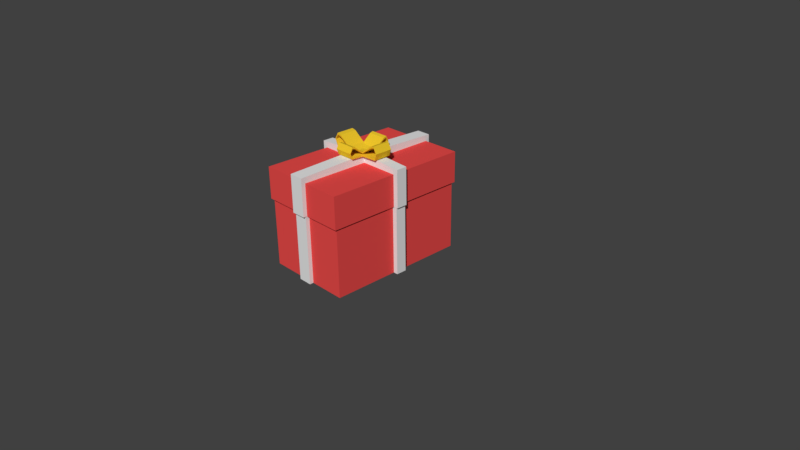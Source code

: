 # Source: ChristmasChestIdle.blend  (saved by Blender 2.77.0; exported with 4.5.12 LTS)
import bpy
from mathutils import Matrix  # noqa: F401  (used for matrix-valued properties, if any)

bpy.ops.wm.read_factory_settings(use_empty=True)
scene = bpy.context.scene
scene.name = 'Scene'

# ---- collections
col_collection_1 = bpy.data.collections.new('Collection 1'); scene.collection.children.link(col_collection_1)

# ---- materials (node trees are filled in below, after node groups)
mat_material_049 = bpy.data.materials.new('Material.049')
mat_material_049.alpha_threshold = 0.0
mat_material_049.use_transparent_shadow = False
mat_material_049.diffuse_color = (0.8141, 0.07055, 0.06727, 1.0)
mat_material_049.roughness = 0.5
mat_material_050 = bpy.data.materials.new('Material.050')
mat_material_050.alpha_threshold = 0.0
mat_material_050.use_transparent_shadow = False
mat_material_050.roughness = 0.5
mat_material_051 = bpy.data.materials.new('Material.051')
mat_material_051.alpha_threshold = 0.0
mat_material_051.use_transparent_shadow = False
mat_material_051.diffuse_color = (0.8563, 0.5765, 0.02547, 1.0)
mat_material_051.roughness = 0.5

# ---- material node trees

# ---- world
world_world = bpy.data.worlds.new('World'); scene.world = world_world
world_world.color = (0.05088, 0.05088, 0.05088)
world_world.use_sun_shadow = False
world_world.sun_shadow_jitter_overblur = 0.0
world_world.cycles.sampling_method = 'MANUAL'

# ---- cameras
cam_camera = bpy.data.cameras.new('Camera')
cam_camera.clip_end = 100.0
cam_camera.lens = 35.0
cam_camera.sensor_width = 32.0
cam_camera.sensor_height = 18.0
cam_camera.ortho_scale = 7.314
cam_camera.dof.focus_distance = 0.0
cam_camera.dof.aperture_fstop = 128.0

# ---- meshes
me_cube_002 = bpy.data.meshes.new('Cube.002')
me_cube_002.from_pydata([(-1.921, -1.0, -0.00543), (-1.921, 1.0, -0.00543), (1.921, -1.0, 0.00543), (1.921, 1.0, 0.00543), (-1.921, 0.1579, -0.00543), (-1.921, -0.1579, -0.00543), (1.921, -0.1579, 0.00543), (1.921, 0.1579, 0.00543), (0.1429, 1.0, 0.000404), (-0.1429, 1.0, -0.000404), (-0.1429, -1.0, -0.000404), (0.1429, -1.0, 0.000404), (0.1429, 0.1579, 0.000404), (-0.1429, 0.1579, -0.000404), (0.1429, -0.1579, 0.000404), (-0.1429, -0.1579, -0.000404), (-2.027, 0.1579, -0.00573), (-2.027, -0.1579, -0.00573), (2.027, -0.1579, 0.00573), (2.027, 0.1579, 0.00573), (0.1429, 1.106, 0.0004039), (-0.1429, 1.106, -0.0004041), (-0.1429, -1.106, -0.0004041), (0.1429, -1.106, 0.0004039), (-1.839, -0.9141, 1.406), (-1.839, 0.9141, 1.406), (1.831, 0.9141, 1.416), (1.831, -0.9141, 1.416), (1.831, 0.1579, 1.416), (1.831, -0.1579, 1.416), (-1.839, -0.1579, 1.406), (-1.839, 0.1579, 1.406), (0.139, -0.9141, 1.412), (-0.1469, -0.9141, 1.411), (-0.1469, 0.9141, 1.411), (0.139, 0.9141, 1.412), (2.024, 0.1579, 1.417), (2.024, -0.1579, 1.417), (-2.031, -0.1579, 1.405), (-2.031, 0.1579, 1.405), (0.139, -1.106, 1.412), (-0.1469, -1.106, 1.411), (-0.1469, 1.106, 1.411), (0.139, 1.106, 1.412), (-1.925, 1.0, 1.406), (-0.1469, 1.0, 1.411), (1.917, -1.0, 1.417), (0.139, -1.0, 1.412), (-1.925, -1.0, 1.406), (-1.925, -0.1579, 1.406), (1.917, 1.0, 1.417), (1.917, 0.1579, 1.417), (-0.1469, -1.0, 1.411), (1.917, -0.1579, 1.417), (0.139, 1.0, 1.412), (-1.925, 0.1579, 1.406), (-1.836, 0.9141, 0.1967), (-0.1435, 0.9141, 0.2015), (1.835, -0.9141, 0.2071), (0.1424, -0.9141, 0.2023), (-1.836, -0.9141, 0.1967), (-1.836, -0.1579, 0.1967), (1.835, 0.9141, 0.2071), (1.835, 0.1579, 0.2071), (-0.1435, -0.9141, 0.2015), (1.835, -0.1579, 0.2071), (0.1424, 0.9141, 0.2023), (-1.836, 0.1579, 0.1967), (0.5634, -0.2086, 2.23), (0.5634, 0.2086, 2.23), (0.6186, -0.2047, 2.349), (0.6186, 0.2125, 2.349), (0.5378, -0.2089, 2.464), (0.5378, 0.2083, 2.464), (0.4491, -0.2119, 2.445), (0.4491, 0.2053, 2.445), (0.5575, -0.2086, 2.26), (0.5575, 0.2086, 2.26), (0.5995, -0.2047, 2.346), (0.5995, 0.2125, 2.346), (0.5357, -0.2089, 2.433), (0.5357, 0.2083, 2.433), (0.4545, -0.2119, 2.414), (0.4545, 0.2053, 2.414), (0.04794, 0.2086, 2.21), (0.04722, 0.2086, 2.242), (0.04794, -0.2086, 2.21), (0.04722, -0.2086, 2.242), (0.1959, 0.2089, 2.283), (0.208, 0.2089, 2.268), (0.208, -0.2083, 2.268), (0.1959, -0.2083, 2.283), (-0.5868, -0.2086, 2.227), (-0.5868, 0.2086, 2.227), (-0.6429, -0.2047, 2.347), (-0.6429, 0.2125, 2.347), (-0.5629, -0.2089, 2.462), (-0.5629, 0.2083, 2.462), (-0.4741, -0.2119, 2.443), (-0.4741, 0.2053, 2.443), (-0.5812, -0.2086, 2.258), (-0.5812, 0.2086, 2.258), (-0.6238, -0.2047, 2.343), (-0.6238, 0.2125, 2.344), (-0.5606, -0.2089, 2.43), (-0.5607, 0.2083, 2.43), (-0.4793, -0.2119, 2.412), (-0.4793, 0.2053, 2.412), (-0.07123, 0.2086, 2.21), (-0.07075, 0.2086, 2.241), (-0.07123, -0.2086, 2.21), (-0.07075, -0.2086, 2.241), (-0.2197, 0.2089, 2.282), (-0.2317, 0.2089, 2.267), (-0.2317, -0.2083, 2.267), (-0.2197, -0.2083, 2.282), (0.2289, 0.5791, 2.232), (-0.2523, 0.5791, 2.231), (0.2239, 0.6352, 2.37), (-0.2573, 0.6352, 2.369), (0.2282, 0.5542, 2.503), (-0.253, 0.5542, 2.502), (0.2318, 0.4648, 2.481), (-0.2494, 0.4648, 2.48), (0.2287, 0.5733, 2.267), (-0.2525, 0.5733, 2.266), (0.2239, 0.6159, 2.366), (-0.2573, 0.6159, 2.365), (0.2283, 0.552, 2.466), (-0.2529, 0.552, 2.465), (0.2319, 0.4701, 2.445), (-0.2493, 0.4701, 2.444), (0.2288, 0.07799, 2.247), (-0.2524, 0.07798, 2.246), (-0.2522, 0.06001, 2.21), (-0.2524, 0.0594, 2.246), (0.229, 0.06001, 2.211), (0.2288, 0.0594, 2.247), (-0.253, 0.2092, 2.306), (-0.2529, 0.2214, 2.288), (0.2283, 0.2214, 2.289), (0.2282, 0.2092, 2.307), (0.2289, -0.5791, 2.232), (-0.2523, -0.5791, 2.231), (0.229, 5.603e-06, 2.211), (-0.2522, 5.603e-06, 2.21), (0.2239, -0.6352, 2.37), (-0.2573, -0.6352, 2.369), (0.2282, -0.5542, 2.503), (-0.253, -0.5542, 2.502), (0.2318, -0.4648, 2.481), (-0.2494, -0.4648, 2.48), (0.2288, 5.603e-06, 2.247), (0.2287, -0.5733, 2.267), (-0.2525, -0.5733, 2.266), (-0.2524, 5.603e-06, 2.246), (0.2239, -0.6159, 2.366), (-0.2573, -0.6159, 2.365), (0.2283, -0.552, 2.466), (-0.2529, -0.552, 2.465), (0.2319, -0.4701, 2.445), (-0.2493, -0.4701, 2.444), (0.2288, -0.07797, 2.247), (-0.2524, -0.07797, 2.246), (-0.2522, -0.05999, 2.21), (-0.2524, -0.05939, 2.246), (0.229, -0.05999, 2.211), (0.2288, -0.05939, 2.247), (-0.253, -0.2092, 2.306), (-0.2529, -0.2214, 2.288), (0.2283, -0.2214, 2.289), (0.2282, -0.2092, 2.307), (-1.992, -1.034, 2.062), (-1.992, 1.034, 2.062), (1.98, -1.034, 2.058), (1.98, 1.034, 2.058), (-1.992, -0.1632, 2.062), (-1.992, 0.1632, 2.062), (1.98, 0.1632, 2.058), (1.98, -0.1632, 2.058), (-0.1535, 1.034, 2.06), (0.1419, 1.034, 2.06), (0.1419, -1.034, 2.06), (-0.1535, -1.034, 2.06), (-0.1535, 0.1632, 2.06), (0.1419, 0.1632, 2.06), (-0.1535, -0.1632, 2.06), (0.1419, -0.1632, 2.06), (-2.101, -0.1632, 2.18), (-2.101, 0.1632, 2.18), (2.09, 0.1632, 2.176), (2.09, -0.1632, 2.176), (0.1418, 0.1632, 2.226), (0.1418, -0.1632, 2.226), (-0.1537, 1.143, 2.178), (0.1418, 1.143, 2.178), (0.1418, -1.143, 2.178), (-0.1537, -1.143, 2.178), (-0.1537, 0.1632, 2.227), (-0.1537, -0.1632, 2.227), (-1.991, -1.034, 1.406), (-1.991, 1.034, 1.406), (1.981, 1.034, 1.414), (1.981, -1.034, 1.414), (1.981, 0.1632, 1.414), (1.981, -0.1632, 1.414), (-1.991, -0.1632, 1.406), (-1.991, 0.1632, 1.406), (0.1426, -1.034, 1.41), (-0.1528, -1.034, 1.41), (-0.1528, 1.034, 1.41), (0.1426, 1.034, 1.41), (2.09, 0.1632, 1.408), (2.09, -0.1632, 1.408), (-2.101, -0.1632, 1.412), (-2.101, 0.1632, 1.412), (0.1426, -1.143, 1.41), (-0.1528, -1.143, 1.41), (-0.1528, 1.143, 1.41), (0.1426, 1.143, 1.41), (-1.919, -0.9508, 1.406), (-1.919, 0.9508, 1.406), (1.909, 0.9508, 1.414), (1.909, -0.9508, 1.414), (1.909, 0.1632, 1.414), (-1.919, -0.1632, 1.406), (0.002014, -0.9508, 1.41), (-0.1528, 0.9508, 1.41), (-1.921, -0.9508, 1.954), (-1.921, 0.9508, 1.954), (1.907, 0.9508, 1.952), (1.907, -0.9508, 1.952), (1.907, 0.1632, 1.952), (-1.921, -0.1632, 1.954), (4.65e-06, -0.9508, 1.953), (-0.1549, 0.9508, 1.953)], [], [(14, 6, 2, 11), (8, 12, 20), (8, 3, 7, 12), (10, 15, 22), (13, 9, 21), (1, 9, 13, 4), (15, 5, 17), (4, 13, 16), (54, 8, 20, 43), (5, 15, 10, 0), (12, 19, 18, 14), (16, 13, 15, 17), (13, 12, 14, 15), (21, 20, 12, 13), (15, 14, 23, 22), (53, 6, 18, 37), (12, 7, 19), (14, 11, 23), (55, 4, 16, 39), (6, 14, 18), (52, 10, 22, 41), (11, 47, 40, 23), (5, 49, 38, 17), (21, 42, 43, 20), (23, 40, 41, 22), (17, 38, 39, 16), (19, 36, 37, 18), (9, 45, 42, 21), (1, 44, 45, 9), (2, 46, 47, 11), (0, 48, 49, 5), (7, 51, 36, 19), (3, 50, 51, 7), (10, 52, 48, 0), (6, 53, 46, 2), (8, 54, 50, 3), (4, 55, 44, 1), (37, 36, 51, 53), (43, 42, 45, 54), (39, 38, 49, 55), (41, 40, 47, 52), (24, 33, 64, 60), (25, 34, 45, 44), (27, 32, 47, 46), (24, 30, 49, 48), (26, 28, 51, 50), (33, 24, 48, 52), (29, 27, 46, 53), (35, 26, 50, 54), (31, 25, 44, 55), (28, 29, 53, 51), (34, 35, 54, 45), (30, 31, 55, 49), (32, 33, 52, 47), (56, 67, 61, 60, 64, 59, 58, 65, 63, 62, 66, 57), (33, 32, 59, 64), (32, 27, 58, 59), (29, 28, 63, 65), (27, 29, 65, 58), (30, 24, 60, 61), (35, 34, 57, 66), (26, 35, 66, 62), (28, 26, 62, 63), (31, 30, 61, 67), (34, 25, 56, 57), (25, 31, 67, 56), (86, 84, 69, 68), (76, 78, 79, 77), (78, 80, 81, 79), (73, 75, 74, 72), (82, 90, 89, 83), (88, 85, 87, 91), (69, 84, 85, 77), (87, 76, 77, 85), (68, 70, 78, 76), (73, 71, 79, 81), (81, 80, 82, 83), (75, 83, 89, 88), (89, 90, 87, 85), (74, 91, 90, 82), (71, 69, 77, 79), (91, 87, 90), (87, 111, 110, 86), (75, 73, 81, 83), (72, 74, 82, 80), (70, 72, 80, 78), (71, 73, 72, 70), (86, 68, 76, 87), (85, 109, 111, 87), (108, 109, 85, 84), (85, 88, 89), (75, 88, 91, 74), (69, 71, 70, 68), (110, 92, 93, 108), (100, 101, 103, 102), (102, 103, 105, 104), (97, 96, 98, 99), (106, 107, 113, 114), (112, 115, 111, 109), (93, 101, 109, 108), (111, 109, 101, 100), (92, 100, 102, 94), (97, 105, 103, 95), (105, 107, 106, 104), (99, 112, 113, 107), (113, 109, 111, 114), (98, 106, 114, 115), (95, 103, 101, 93), (115, 114, 111), (99, 107, 105, 97), (96, 104, 106, 98), (94, 102, 104, 96), (95, 94, 96, 97), (110, 111, 100, 92), (109, 113, 112), (99, 98, 115, 112), (93, 92, 94, 95), (86, 110, 108, 84), (124, 126, 127, 125), (126, 128, 129, 127), (136, 134, 117, 116), (130, 140, 139, 131), (138, 135, 137, 141), (117, 134, 133, 125), (132, 124, 125, 133), (116, 118, 126, 124), (121, 119, 127, 129), (129, 128, 130, 131), (123, 131, 139, 138), (139, 140, 132, 133), (136, 132, 137), (122, 141, 140, 130), (119, 117, 125, 127), (141, 137, 132, 140), (134, 145, 155, 135), (123, 121, 129, 131), (120, 122, 130, 128), (118, 120, 128, 126), (137, 132, 133, 135), (121, 123, 122, 120), (136, 116, 124, 132), (119, 121, 120, 118), (152, 137, 135, 155), (134, 135, 133), (144, 136, 137, 152), (135, 138, 139, 133), (144, 145, 134, 136), (123, 138, 141, 122), (117, 119, 118, 116), (153, 154, 157, 156), (156, 157, 159, 158), (166, 142, 143, 164), (160, 161, 169, 170), (168, 171, 167, 165), (143, 154, 163, 164), (162, 163, 154, 153), (142, 153, 156, 146), (149, 159, 157, 147), (159, 161, 160, 158), (151, 168, 169, 161), (169, 163, 162, 170), (166, 167, 162), (150, 160, 170, 171), (147, 157, 154, 143), (171, 170, 162, 167), (164, 165, 155, 145), (151, 161, 159, 149), (148, 158, 160, 150), (146, 156, 158, 148), (167, 165, 163, 162), (149, 148, 150, 151), (166, 162, 153, 142), (147, 146, 148, 149), (152, 155, 165, 167), (164, 163, 165), (144, 152, 167, 166), (165, 163, 169, 168), (144, 166, 164, 145), (151, 150, 171, 168), (143, 142, 146, 147), (207, 177, 173, 201), (211, 181, 175, 202), (205, 179, 174, 203), (209, 183, 172, 200), (186, 176, 172, 183), (180, 173, 177, 184), (202, 175, 178, 204), (204, 178, 190, 212), (200, 172, 176, 206), (186, 183, 197, 199), (176, 186, 199, 188), (182, 187, 193, 196), (175, 181, 185, 178), (179, 187, 182, 174), (180, 184, 198, 194), (184, 177, 189, 198), (203, 174, 182, 208), (187, 179, 191, 193), (201, 173, 180, 210), (210, 180, 194, 218), (198, 189, 188, 199), (212, 190, 191, 213), (214, 188, 189, 215), (190, 192, 193, 191), (192, 198, 199, 193), (195, 194, 198, 192), (193, 199, 197, 196), (216, 196, 197, 217), (218, 194, 195, 219), (206, 176, 188, 214), (208, 182, 196, 216), (178, 185, 192, 190), (185, 181, 195, 192), (183, 209, 217, 197), (177, 207, 215, 189), (179, 205, 213, 191), (181, 211, 219, 195), (205, 224, 204), (205, 203, 223, 224), (201, 210, 227, 221), (211, 202, 222, 227), (203, 208, 226, 223), (207, 201, 221, 225), (210, 211, 227), (218, 219, 211, 210), (200, 206, 225, 220), (216, 217, 209, 208), (214, 215, 207, 206), (202, 204, 224, 222), (212, 213, 205, 204), (226, 208, 209), (209, 200, 220, 226), (206, 207, 225), (223, 226, 234, 231), (225, 221, 229, 233), (226, 220, 228, 234), (224, 223, 231, 232), (220, 225, 233, 228), (221, 227, 235, 229), (227, 222, 230, 235), (222, 224, 232, 230), (229, 235, 230, 232, 231, 234, 228, 233)])
me_cube_002.polygons.foreach_set('material_index', [0, 0, 0, 0, 0, 0, 0, 0, 1, 0, 1, 1, 1, 1, 1, 1, 0, 0, 1, 0, 1, 1, 1, 1, 1, 1, 1, 1, 0, 0, 0, 1, 0, 0, 0, 0, 0, 1, 1, 1, 1, 0, 0, 0, 0, 0, 0, 0, 0, 0, 1, 1, 1, 1, 0, 0, 0, 0, 0, 0, 0, 0, 0, 0, 0, 0, 2, 2, 2, 2, 2, 2, 2, 2, 2, 2, 2, 2, 2, 2, 2, 2, 2, 2, 2, 2, 2, 2, 2, 2, 2, 2, 2, 2, 2, 2, 2, 2, 2, 2, 2, 2, 2, 2, 2, 2, 2, 2, 2, 2, 2, 2, 2, 2, 2, 2, 2, 2, 2, 2, 2, 2, 2, 2, 2, 2, 2, 2, 2, 2, 2, 2, 2, 2, 2, 2, 2, 2, 2, 2, 2, 2, 2, 2, 2, 2, 2, 2, 2, 2, 2, 2, 2, 2, 2, 2, 2, 2, 2, 2, 2, 2, 2, 2, 2, 2, 2, 2, 2, 2, 2, 2, 2, 2, 2, 2, 2, 2, 2, 2, 0, 0, 0, 0, 0, 0, 0, 1, 0, 1, 1, 1, 0, 0, 1, 1, 0, 1, 0, 1, 1, 1, 1, 1, 1, 1, 1, 1, 1, 1, 1, 1, 1, 1, 1, 1, 1, 0, 0, 0, 0, 0, 0, 0, 1, 0, 1, 1, 0, 1, 0, 0, 0, 0, 0, 0, 0, 0, 0, 0, 0, 0])
_ca = me_cube_002.color_attributes.new('Col', 'BYTE_COLOR', 'CORNER')
_ca.data.foreach_set('color', [0.807, 0.07036, 0.06663, 1.0, 0.807, 0.07036, 0.06663, 1.0, 0.807, 0.07036, 0.06663, 1.0, 0.807, 0.07036, 0.06663, 1.0, 0.807, 0.07036, 0.06663, 1.0, 0.807, 0.07036, 0.06663, 1.0, 0.807, 0.07036, 0.06663, 1.0, 0.807, 0.07036, 0.06663, 1.0, 0.807, 0.07036, 0.06663, 1.0, 0.807, 0.07036, 0.06663, 1.0, 0.807, 0.07036, 0.06663, 1.0, 0.807, 0.07036, 0.06663, 1.0, 0.807, 0.07036, 0.06663, 1.0, 0.807, 0.07036, 0.06663, 1.0, 0.807, 0.07036, 0.06663, 1.0, 0.807, 0.07036, 0.06663, 1.0, 0.807, 0.07036, 0.06663, 1.0, 0.807, 0.07036, 0.06663, 1.0, 0.807, 0.07036, 0.06663, 1.0, 0.807, 0.07036, 0.06663, 1.0, 0.807, 0.07036, 0.06663, 1.0, 0.807, 0.07036, 0.06663, 1.0, 0.807, 0.07036, 0.06663, 1.0, 0.807, 0.07036, 0.06663, 1.0, 0.807, 0.07036, 0.06663, 1.0, 0.807, 0.07036, 0.06663, 1.0, 0.807, 0.07036, 0.06663, 1.0, 0.7991, 0.7991, 0.7991, 1.0, 0.7991, 0.7991, 0.7991, 1.0, 0.7991, 0.7991, 0.7991, 1.0, 0.7991, 0.7991, 0.7991, 1.0, 0.807, 0.07036, 0.06663, 1.0, 0.807, 0.07036, 0.06663, 1.0, 0.807, 0.07036, 0.06663, 1.0, 0.807, 0.07036, 0.06663, 1.0, 0.7991, 0.7991, 0.7991, 1.0, 0.7991, 0.7991, 0.7991, 1.0, 0.7991, 0.7991, 0.7991, 1.0, 0.7991, 0.7991, 0.7991, 1.0, 0.7991, 0.7991, 0.7991, 1.0, 0.7991, 0.7991, 0.7991, 1.0, 0.7991, 0.7991, 0.7991, 1.0, 0.7991, 0.7991, 0.7991, 1.0, 0.7991, 0.7991, 0.7991, 1.0, 0.7991, 0.7991, 0.7991, 1.0, 0.7991, 0.7991, 0.7991, 1.0, 0.7991, 0.7991, 0.7991, 1.0, 0.7991, 0.7991, 0.7991, 1.0, 0.7991, 0.7991, 0.7991, 1.0, 0.7991, 0.7991, 0.7991, 1.0, 0.7991, 0.7991, 0.7991, 1.0, 0.7991, 0.7991, 0.7991, 1.0, 0.7991, 0.7991, 0.7991, 1.0, 0.7991, 0.7991, 0.7991, 1.0, 0.7991, 0.7991, 0.7991, 1.0, 0.7991, 0.7991, 0.7991, 1.0, 0.7991, 0.7991, 0.7991, 1.0, 0.7991, 0.7991, 0.7991, 1.0, 0.7991, 0.7991, 0.7991, 1.0, 0.807, 0.07036, 0.06663, 1.0, 0.807, 0.07036, 0.06663, 1.0, 0.807, 0.07036, 0.06663, 1.0, 0.807, 0.07036, 0.06663, 1.0, 0.807, 0.07036, 0.06663, 1.0, 0.807, 0.07036, 0.06663, 1.0, 0.7991, 0.7991, 0.7991, 1.0, 0.7991, 0.7991, 0.7991, 1.0, 0.7991, 0.7991, 0.7991, 1.0, 0.7991, 0.7991, 0.7991, 1.0, 0.807, 0.07036, 0.06663, 1.0, 0.807, 0.07036, 0.06663, 1.0, 0.807, 0.07036, 0.06663, 1.0, 0.7991, 0.7991, 0.7991, 1.0, 0.7991, 0.7991, 0.7991, 1.0, 0.7991, 0.7991, 0.7991, 1.0, 0.7991, 0.7991, 0.7991, 1.0, 0.7991, 0.7991, 0.7991, 1.0, 0.7991, 0.7991, 0.7991, 1.0, 0.7991, 0.7991, 0.7991, 1.0, 0.7991, 0.7991, 0.7991, 1.0, 0.7991, 0.7991, 0.7991, 1.0, 0.7991, 0.7991, 0.7991, 1.0, 0.7991, 0.7991, 0.7991, 1.0, 0.7991, 0.7991, 0.7991, 1.0, 0.7991, 0.7991, 0.7991, 1.0, 0.7991, 0.7991, 0.7991, 1.0, 0.7991, 0.7991, 0.7991, 1.0, 0.7991, 0.7991, 0.7991, 1.0, 0.7991, 0.7991, 0.7991, 1.0, 0.7991, 0.7991, 0.7991, 1.0, 0.7991, 0.7991, 0.7991, 1.0, 0.7991, 0.7991, 0.7991, 1.0, 0.7991, 0.7991, 0.7991, 1.0, 0.7991, 0.7991, 0.7991, 1.0, 0.7991, 0.7991, 0.7991, 1.0, 0.7991, 0.7991, 0.7991, 1.0, 0.7991, 0.7991, 0.7991, 1.0, 0.7991, 0.7991, 0.7991, 1.0, 0.7991, 0.7991, 0.7991, 1.0, 0.7991, 0.7991, 0.7991, 1.0, 0.7991, 0.7991, 0.7991, 1.0, 0.7991, 0.7991, 0.7991, 1.0, 0.7991, 0.7991, 0.7991, 1.0, 0.7991, 0.7991, 0.7991, 1.0, 0.807, 0.07036, 0.06663, 1.0, 0.807, 0.07036, 0.06663, 1.0, 0.807, 0.07036, 0.06663, 1.0, 0.807, 0.07036, 0.06663, 1.0, 0.807, 0.07036, 0.06663, 1.0, 0.807, 0.07036, 0.06663, 1.0, 0.807, 0.07036, 0.06663, 1.0, 0.807, 0.07036, 0.06663, 1.0, 0.807, 0.07036, 0.06663, 1.0, 0.807, 0.07036, 0.06663, 1.0, 0.807, 0.07036, 0.06663, 1.0, 0.807, 0.07036, 0.06663, 1.0, 0.7991, 0.7991, 0.7991, 1.0, 0.7991, 0.7991, 0.7991, 1.0, 0.7991, 0.7991, 0.7991, 1.0, 0.7991, 0.7991, 0.7991, 1.0, 0.807, 0.07036, 0.06663, 1.0, 0.807, 0.07036, 0.06663, 1.0, 0.807, 0.07036, 0.06663, 1.0, 0.807, 0.07036, 0.06663, 1.0, 0.807, 0.07036, 0.06663, 1.0, 0.807, 0.07036, 0.06663, 1.0, 0.807, 0.07036, 0.06663, 1.0, 0.807, 0.07036, 0.06663, 1.0, 0.807, 0.07036, 0.06663, 1.0, 0.807, 0.07036, 0.06663, 1.0, 0.807, 0.07036, 0.06663, 1.0, 0.807, 0.07036, 0.06663, 1.0, 0.807, 0.07036, 0.06663, 1.0, 0.807, 0.07036, 0.06663, 1.0, 0.807, 0.07036, 0.06663, 1.0, 0.807, 0.07036, 0.06663, 1.0, 0.807, 0.07036, 0.06663, 1.0, 0.807, 0.07036, 0.06663, 1.0, 0.807, 0.07036, 0.06663, 1.0, 0.807, 0.07036, 0.06663, 1.0, 0.7991, 0.7991, 0.7991, 1.0, 0.7991, 0.7991, 0.7991, 1.0, 0.7991, 0.7991, 0.7991, 1.0, 0.7991, 0.7991, 0.7991, 1.0, 0.7991, 0.7991, 0.7991, 1.0, 0.7991, 0.7991, 0.7991, 1.0, 0.7991, 0.7991, 0.7991, 1.0, 0.7991, 0.7991, 0.7991, 1.0, 0.7991, 0.7991, 0.7991, 1.0, 0.7991, 0.7991, 0.7991, 1.0, 0.7991, 0.7991, 0.7991, 1.0, 0.7991, 0.7991, 0.7991, 1.0, 0.7991, 0.7991, 0.7991, 1.0, 0.7991, 0.7991, 0.7991, 1.0, 0.7991, 0.7991, 0.7991, 1.0, 0.7991, 0.7991, 0.7991, 1.0, 0.807, 0.07036, 0.06663, 1.0, 0.807, 0.07036, 0.06663, 1.0, 0.807, 0.07036, 0.06663, 1.0, 0.807, 0.07036, 0.06663, 1.0, 0.807, 0.07036, 0.06663, 1.0, 0.807, 0.07036, 0.06663, 1.0, 0.807, 0.07036, 0.06663, 1.0, 0.807, 0.07036, 0.06663, 1.0, 0.807, 0.07036, 0.06663, 1.0, 0.807, 0.07036, 0.06663, 1.0, 0.807, 0.07036, 0.06663, 1.0, 0.807, 0.07036, 0.06663, 1.0, 0.807, 0.07036, 0.06663, 1.0, 0.807, 0.07036, 0.06663, 1.0, 0.807, 0.07036, 0.06663, 1.0, 0.807, 0.07036, 0.06663, 1.0, 0.807, 0.07036, 0.06663, 1.0, 0.807, 0.07036, 0.06663, 1.0, 0.807, 0.07036, 0.06663, 1.0, 0.807, 0.07036, 0.06663, 1.0, 0.807, 0.07036, 0.06663, 1.0, 0.807, 0.07036, 0.06663, 1.0, 0.807, 0.07036, 0.06663, 1.0, 0.807, 0.07036, 0.06663, 1.0, 0.807, 0.07036, 0.06663, 1.0, 0.807, 0.07036, 0.06663, 1.0, 0.807, 0.07036, 0.06663, 1.0, 0.807, 0.07036, 0.06663, 1.0, 0.807, 0.07036, 0.06663, 1.0, 0.807, 0.07036, 0.06663, 1.0, 0.807, 0.07036, 0.06663, 1.0, 0.807, 0.07036, 0.06663, 1.0, 0.807, 0.07036, 0.06663, 1.0, 0.807, 0.07036, 0.06663, 1.0, 0.807, 0.07036, 0.06663, 1.0, 0.807, 0.07036, 0.06663, 1.0, 0.7991, 0.7991, 0.7991, 1.0, 0.7991, 0.7991, 0.7991, 1.0, 0.7991, 0.7991, 0.7991, 1.0, 0.7991, 0.7991, 0.7991, 1.0, 0.7991, 0.7991, 0.7991, 1.0, 0.7991, 0.7991, 0.7991, 1.0, 0.7991, 0.7991, 0.7991, 1.0, 0.7991, 0.7991, 0.7991, 1.0, 0.7991, 0.7991, 0.7991, 1.0, 0.7991, 0.7991, 0.7991, 1.0, 0.7991, 0.7991, 0.7991, 1.0, 0.7991, 0.7991, 0.7991, 1.0, 0.7991, 0.7991, 0.7991, 1.0, 0.7991, 0.7991, 0.7991, 1.0, 0.7991, 0.7991, 0.7991, 1.0, 0.7991, 0.7991, 0.7991, 1.0, 0.807, 0.07036, 0.06663, 1.0, 0.807, 0.07036, 0.06663, 1.0, 0.807, 0.07036, 0.06663, 1.0, 0.807, 0.07036, 0.06663, 1.0, 0.807, 0.07036, 0.06663, 1.0, 0.807, 0.07036, 0.06663, 1.0, 0.807, 0.07036, 0.06663, 1.0, 0.807, 0.07036, 0.06663, 1.0, 0.807, 0.07036, 0.06663, 1.0, 0.807, 0.07036, 0.06663, 1.0, 0.807, 0.07036, 0.06663, 1.0, 0.807, 0.07036, 0.06663, 1.0, 0.807, 0.07036, 0.06663, 1.0, 0.807, 0.07036, 0.06663, 1.0, 0.807, 0.07036, 0.06663, 1.0, 0.807, 0.07036, 0.06663, 1.0, 0.807, 0.07036, 0.06663, 1.0, 0.807, 0.07036, 0.06663, 1.0, 0.807, 0.07036, 0.06663, 1.0, 0.807, 0.07036, 0.06663, 1.0, 0.807, 0.07036, 0.06663, 1.0, 0.807, 0.07036, 0.06663, 1.0, 0.807, 0.07036, 0.06663, 1.0, 0.807, 0.07036, 0.06663, 1.0, 0.807, 0.07036, 0.06663, 1.0, 0.807, 0.07036, 0.06663, 1.0, 0.807, 0.07036, 0.06663, 1.0, 0.807, 0.07036, 0.06663, 1.0, 0.807, 0.07036, 0.06663, 1.0, 0.807, 0.07036, 0.06663, 1.0, 0.807, 0.07036, 0.06663, 1.0, 0.807, 0.07036, 0.06663, 1.0, 0.807, 0.07036, 0.06663, 1.0, 0.807, 0.07036, 0.06663, 1.0, 0.807, 0.07036, 0.06663, 1.0, 0.807, 0.07036, 0.06663, 1.0, 0.807, 0.07036, 0.06663, 1.0, 0.807, 0.07036, 0.06663, 1.0, 0.807, 0.07036, 0.06663, 1.0, 0.807, 0.07036, 0.06663, 1.0, 0.807, 0.07036, 0.06663, 1.0, 0.807, 0.07036, 0.06663, 1.0, 0.807, 0.07036, 0.06663, 1.0, 0.807, 0.07036, 0.06663, 1.0, 0.807, 0.07036, 0.06663, 1.0, 0.807, 0.07036, 0.06663, 1.0, 0.807, 0.07036, 0.06663, 1.0, 0.807, 0.07036, 0.06663, 1.0, 0.807, 0.07036, 0.06663, 1.0, 0.807, 0.07036, 0.06663, 1.0, 0.807, 0.07036, 0.06663, 1.0, 0.807, 0.07036, 0.06663, 1.0, 0.807, 0.07036, 0.06663, 1.0, 0.807, 0.07036, 0.06663, 1.0, 0.807, 0.07036, 0.06663, 1.0, 0.807, 0.07036, 0.06663, 1.0, 0.855, 0.5711, 0.02519, 1.0, 0.855, 0.5711, 0.02519, 1.0, 0.855, 0.5711, 0.02519, 1.0, 0.855, 0.5711, 0.02519, 1.0, 0.855, 0.5711, 0.02519, 1.0, 0.855, 0.5711, 0.02519, 1.0, 0.855, 0.5711, 0.02519, 1.0, 0.855, 0.5711, 0.02519, 1.0, 0.855, 0.5711, 0.02519, 1.0, 0.855, 0.5711, 0.02519, 1.0, 0.855, 0.5711, 0.02519, 1.0, 0.855, 0.5711, 0.02519, 1.0, 0.855, 0.5711, 0.02519, 1.0, 0.855, 0.5711, 0.02519, 1.0, 0.855, 0.5711, 0.02519, 1.0, 0.855, 0.5711, 0.02519, 1.0, 0.855, 0.5711, 0.02519, 1.0, 0.855, 0.5711, 0.02519, 1.0, 0.855, 0.5711, 0.02519, 1.0, 0.855, 0.5711, 0.02519, 1.0, 0.855, 0.5711, 0.02519, 1.0, 0.855, 0.5711, 0.02519, 1.0, 0.855, 0.5711, 0.02519, 1.0, 0.855, 0.5711, 0.02519, 1.0, 0.855, 0.5711, 0.02519, 1.0, 0.855, 0.5711, 0.02519, 1.0, 0.855, 0.5711, 0.02519, 1.0, 0.855, 0.5711, 0.02519, 1.0, 0.855, 0.5711, 0.02519, 1.0, 0.855, 0.5711, 0.02519, 1.0, 0.855, 0.5711, 0.02519, 1.0, 0.855, 0.5711, 0.02519, 1.0, 0.855, 0.5711, 0.02519, 1.0, 0.855, 0.5711, 0.02519, 1.0, 0.855, 0.5711, 0.02519, 1.0, 0.855, 0.5711, 0.02519, 1.0, 0.855, 0.5711, 0.02519, 1.0, 0.855, 0.5711, 0.02519, 1.0, 0.855, 0.5711, 0.02519, 1.0, 0.855, 0.5711, 0.02519, 1.0, 0.855, 0.5711, 0.02519, 1.0, 0.855, 0.5711, 0.02519, 1.0, 0.855, 0.5711, 0.02519, 1.0, 0.855, 0.5711, 0.02519, 1.0, 0.855, 0.5711, 0.02519, 1.0, 0.855, 0.5711, 0.02519, 1.0, 0.855, 0.5711, 0.02519, 1.0, 0.855, 0.5711, 0.02519, 1.0, 0.855, 0.5711, 0.02519, 1.0, 0.855, 0.5711, 0.02519, 1.0, 0.855, 0.5711, 0.02519, 1.0, 0.855, 0.5711, 0.02519, 1.0, 0.855, 0.5711, 0.02519, 1.0, 0.855, 0.5711, 0.02519, 1.0, 0.855, 0.5711, 0.02519, 1.0, 0.855, 0.5711, 0.02519, 1.0, 0.855, 0.5711, 0.02519, 1.0, 0.855, 0.5711, 0.02519, 1.0, 0.855, 0.5711, 0.02519, 1.0, 0.855, 0.5711, 0.02519, 1.0, 0.855, 0.5711, 0.02519, 1.0, 0.855, 0.5711, 0.02519, 1.0, 0.855, 0.5711, 0.02519, 1.0, 0.855, 0.5711, 0.02519, 1.0, 0.855, 0.5711, 0.02519, 1.0, 0.855, 0.5711, 0.02519, 1.0, 0.855, 0.5711, 0.02519, 1.0, 0.855, 0.5711, 0.02519, 1.0, 0.855, 0.5711, 0.02519, 1.0, 0.855, 0.5711, 0.02519, 1.0, 0.855, 0.5711, 0.02519, 1.0, 0.855, 0.5711, 0.02519, 1.0, 0.855, 0.5711, 0.02519, 1.0, 0.855, 0.5711, 0.02519, 1.0, 0.855, 0.5711, 0.02519, 1.0, 0.855, 0.5711, 0.02519, 1.0, 0.855, 0.5711, 0.02519, 1.0, 0.855, 0.5711, 0.02519, 1.0, 0.855, 0.5711, 0.02519, 1.0, 0.855, 0.5711, 0.02519, 1.0, 0.855, 0.5711, 0.02519, 1.0, 0.855, 0.5711, 0.02519, 1.0, 0.855, 0.5711, 0.02519, 1.0, 0.855, 0.5711, 0.02519, 1.0, 0.855, 0.5711, 0.02519, 1.0, 0.855, 0.5711, 0.02519, 1.0, 0.855, 0.5711, 0.02519, 1.0, 0.855, 0.5711, 0.02519, 1.0, 0.855, 0.5711, 0.02519, 1.0, 0.855, 0.5711, 0.02519, 1.0, 0.855, 0.5711, 0.02519, 1.0, 0.855, 0.5711, 0.02519, 1.0, 0.855, 0.5711, 0.02519, 1.0, 0.855, 0.5711, 0.02519, 1.0, 0.855, 0.5711, 0.02519, 1.0, 0.855, 0.5711, 0.02519, 1.0, 0.855, 0.5711, 0.02519, 1.0, 0.855, 0.5711, 0.02519, 1.0, 0.855, 0.5711, 0.02519, 1.0, 0.855, 0.5711, 0.02519, 1.0, 0.855, 0.5711, 0.02519, 1.0, 0.855, 0.5711, 0.02519, 1.0, 0.855, 0.5711, 0.02519, 1.0, 0.855, 0.5711, 0.02519, 1.0, 0.855, 0.5711, 0.02519, 1.0, 0.855, 0.5711, 0.02519, 1.0, 0.855, 0.5711, 0.02519, 1.0, 0.855, 0.5711, 0.02519, 1.0, 0.855, 0.5711, 0.02519, 1.0, 0.855, 0.5711, 0.02519, 1.0, 0.855, 0.5711, 0.02519, 1.0, 0.855, 0.5711, 0.02519, 1.0, 0.855, 0.5711, 0.02519, 1.0, 0.855, 0.5711, 0.02519, 1.0, 0.855, 0.5711, 0.02519, 1.0, 0.855, 0.5711, 0.02519, 1.0, 0.855, 0.5711, 0.02519, 1.0, 0.855, 0.5711, 0.02519, 1.0, 0.855, 0.5711, 0.02519, 1.0, 0.855, 0.5711, 0.02519, 1.0, 0.855, 0.5711, 0.02519, 1.0, 0.855, 0.5711, 0.02519, 1.0, 0.855, 0.5711, 0.02519, 1.0, 0.855, 0.5711, 0.02519, 1.0, 0.855, 0.5711, 0.02519, 1.0, 0.855, 0.5711, 0.02519, 1.0, 0.855, 0.5711, 0.02519, 1.0, 0.855, 0.5711, 0.02519, 1.0, 0.855, 0.5711, 0.02519, 1.0, 0.855, 0.5711, 0.02519, 1.0, 0.855, 0.5711, 0.02519, 1.0, 0.855, 0.5711, 0.02519, 1.0, 0.855, 0.5711, 0.02519, 1.0, 0.855, 0.5711, 0.02519, 1.0, 0.855, 0.5711, 0.02519, 1.0, 0.855, 0.5711, 0.02519, 1.0, 0.855, 0.5711, 0.02519, 1.0, 0.855, 0.5711, 0.02519, 1.0, 0.855, 0.5711, 0.02519, 1.0, 0.855, 0.5711, 0.02519, 1.0, 0.855, 0.5711, 0.02519, 1.0, 0.855, 0.5711, 0.02519, 1.0, 0.855, 0.5711, 0.02519, 1.0, 0.855, 0.5711, 0.02519, 1.0, 0.855, 0.5711, 0.02519, 1.0, 0.855, 0.5711, 0.02519, 1.0, 0.855, 0.5711, 0.02519, 1.0, 0.855, 0.5711, 0.02519, 1.0, 0.855, 0.5711, 0.02519, 1.0, 0.855, 0.5711, 0.02519, 1.0, 0.855, 0.5711, 0.02519, 1.0, 0.855, 0.5711, 0.02519, 1.0, 0.855, 0.5711, 0.02519, 1.0, 0.855, 0.5711, 0.02519, 1.0, 0.855, 0.5711, 0.02519, 1.0, 0.855, 0.5711, 0.02519, 1.0, 0.855, 0.5711, 0.02519, 1.0, 0.855, 0.5711, 0.02519, 1.0, 0.855, 0.5711, 0.02519, 1.0, 0.855, 0.5711, 0.02519, 1.0, 0.855, 0.5711, 0.02519, 1.0, 0.855, 0.5711, 0.02519, 1.0, 0.855, 0.5711, 0.02519, 1.0, 0.855, 0.5711, 0.02519, 1.0, 0.855, 0.5711, 0.02519, 1.0, 0.855, 0.5711, 0.02519, 1.0, 0.855, 0.5711, 0.02519, 1.0, 0.855, 0.5711, 0.02519, 1.0, 0.855, 0.5711, 0.02519, 1.0, 0.855, 0.5711, 0.02519, 1.0, 0.855, 0.5711, 0.02519, 1.0, 0.855, 0.5711, 0.02519, 1.0, 0.855, 0.5711, 0.02519, 1.0, 0.855, 0.5711, 0.02519, 1.0, 0.855, 0.5711, 0.02519, 1.0, 0.855, 0.5711, 0.02519, 1.0, 0.855, 0.5711, 0.02519, 1.0, 0.855, 0.5711, 0.02519, 1.0, 0.855, 0.5711, 0.02519, 1.0, 0.855, 0.5711, 0.02519, 1.0, 0.855, 0.5711, 0.02519, 1.0, 0.855, 0.5711, 0.02519, 1.0, 0.855, 0.5711, 0.02519, 1.0, 0.855, 0.5711, 0.02519, 1.0, 0.855, 0.5711, 0.02519, 1.0, 0.855, 0.5711, 0.02519, 1.0, 0.855, 0.5711, 0.02519, 1.0, 0.855, 0.5711, 0.02519, 1.0, 0.855, 0.5711, 0.02519, 1.0, 0.855, 0.5711, 0.02519, 1.0, 0.855, 0.5711, 0.02519, 1.0, 0.855, 0.5711, 0.02519, 1.0, 0.855, 0.5711, 0.02519, 1.0, 0.855, 0.5711, 0.02519, 1.0, 0.855, 0.5711, 0.02519, 1.0, 0.855, 0.5711, 0.02519, 1.0, 0.855, 0.5711, 0.02519, 1.0, 0.855, 0.5711, 0.02519, 1.0, 0.855, 0.5711, 0.02519, 1.0, 0.855, 0.5711, 0.02519, 1.0, 0.855, 0.5711, 0.02519, 1.0, 0.855, 0.5711, 0.02519, 1.0, 0.855, 0.5711, 0.02519, 1.0, 0.855, 0.5711, 0.02519, 1.0, 0.855, 0.5711, 0.02519, 1.0, 0.855, 0.5711, 0.02519, 1.0, 0.855, 0.5711, 0.02519, 1.0, 0.855, 0.5711, 0.02519, 1.0, 0.855, 0.5711, 0.02519, 1.0, 0.855, 0.5711, 0.02519, 1.0, 0.855, 0.5711, 0.02519, 1.0, 0.855, 0.5711, 0.02519, 1.0, 0.855, 0.5711, 0.02519, 1.0, 0.855, 0.5711, 0.02519, 1.0, 0.855, 0.5711, 0.02519, 1.0, 0.855, 0.5711, 0.02519, 1.0, 0.855, 0.5711, 0.02519, 1.0, 0.855, 0.5711, 0.02519, 1.0, 0.855, 0.5711, 0.02519, 1.0, 0.855, 0.5711, 0.02519, 1.0, 0.855, 0.5711, 0.02519, 1.0, 0.855, 0.5711, 0.02519, 1.0, 0.855, 0.5711, 0.02519, 1.0, 0.855, 0.5711, 0.02519, 1.0, 0.855, 0.5711, 0.02519, 1.0, 0.855, 0.5711, 0.02519, 1.0, 0.855, 0.5711, 0.02519, 1.0, 0.855, 0.5711, 0.02519, 1.0, 0.855, 0.5711, 0.02519, 1.0, 0.855, 0.5711, 0.02519, 1.0, 0.855, 0.5711, 0.02519, 1.0, 0.855, 0.5711, 0.02519, 1.0, 0.855, 0.5711, 0.02519, 1.0, 0.855, 0.5711, 0.02519, 1.0, 0.855, 0.5711, 0.02519, 1.0, 0.855, 0.5711, 0.02519, 1.0, 0.855, 0.5711, 0.02519, 1.0, 0.855, 0.5711, 0.02519, 1.0, 0.855, 0.5711, 0.02519, 1.0, 0.855, 0.5711, 0.02519, 1.0, 0.855, 0.5711, 0.02519, 1.0, 0.855, 0.5711, 0.02519, 1.0, 0.855, 0.5711, 0.02519, 1.0, 0.855, 0.5711, 0.02519, 1.0, 0.855, 0.5711, 0.02519, 1.0, 0.855, 0.5711, 0.02519, 1.0, 0.855, 0.5711, 0.02519, 1.0, 0.855, 0.5711, 0.02519, 1.0, 0.855, 0.5711, 0.02519, 1.0, 0.855, 0.5711, 0.02519, 1.0, 0.855, 0.5711, 0.02519, 1.0, 0.855, 0.5711, 0.02519, 1.0, 0.855, 0.5711, 0.02519, 1.0, 0.855, 0.5711, 0.02519, 1.0, 0.855, 0.5711, 0.02519, 1.0, 0.855, 0.5711, 0.02519, 1.0, 0.855, 0.5711, 0.02519, 1.0, 0.855, 0.5711, 0.02519, 1.0, 0.855, 0.5711, 0.02519, 1.0, 0.855, 0.5711, 0.02519, 1.0, 0.855, 0.5711, 0.02519, 1.0, 0.855, 0.5711, 0.02519, 1.0, 0.855, 0.5711, 0.02519, 1.0, 0.855, 0.5711, 0.02519, 1.0, 0.855, 0.5711, 0.02519, 1.0, 0.855, 0.5711, 0.02519, 1.0, 0.855, 0.5711, 0.02519, 1.0, 0.855, 0.5711, 0.02519, 1.0, 0.855, 0.5711, 0.02519, 1.0, 0.855, 0.5711, 0.02519, 1.0, 0.855, 0.5711, 0.02519, 1.0, 0.855, 0.5711, 0.02519, 1.0, 0.855, 0.5711, 0.02519, 1.0, 0.855, 0.5711, 0.02519, 1.0, 0.855, 0.5711, 0.02519, 1.0, 0.855, 0.5711, 0.02519, 1.0, 0.855, 0.5711, 0.02519, 1.0, 0.855, 0.5711, 0.02519, 1.0, 0.855, 0.5711, 0.02519, 1.0, 0.855, 0.5711, 0.02519, 1.0, 0.855, 0.5711, 0.02519, 1.0, 0.855, 0.5711, 0.02519, 1.0, 0.855, 0.5711, 0.02519, 1.0, 0.855, 0.5711, 0.02519, 1.0, 0.855, 0.5711, 0.02519, 1.0, 0.855, 0.5711, 0.02519, 1.0, 0.855, 0.5711, 0.02519, 1.0, 0.855, 0.5711, 0.02519, 1.0, 0.855, 0.5711, 0.02519, 1.0, 0.855, 0.5711, 0.02519, 1.0, 0.855, 0.5711, 0.02519, 1.0, 0.855, 0.5711, 0.02519, 1.0, 0.855, 0.5711, 0.02519, 1.0, 0.855, 0.5711, 0.02519, 1.0, 0.855, 0.5711, 0.02519, 1.0, 0.855, 0.5711, 0.02519, 1.0, 0.855, 0.5711, 0.02519, 1.0, 0.855, 0.5711, 0.02519, 1.0, 0.855, 0.5711, 0.02519, 1.0, 0.855, 0.5711, 0.02519, 1.0, 0.855, 0.5711, 0.02519, 1.0, 0.855, 0.5711, 0.02519, 1.0, 0.855, 0.5711, 0.02519, 1.0, 0.855, 0.5711, 0.02519, 1.0, 0.855, 0.5711, 0.02519, 1.0, 0.855, 0.5711, 0.02519, 1.0, 0.855, 0.5711, 0.02519, 1.0, 0.855, 0.5711, 0.02519, 1.0, 0.855, 0.5711, 0.02519, 1.0, 0.855, 0.5711, 0.02519, 1.0, 0.855, 0.5711, 0.02519, 1.0, 0.855, 0.5711, 0.02519, 1.0, 0.855, 0.5711, 0.02519, 1.0, 0.855, 0.5711, 0.02519, 1.0, 0.855, 0.5711, 0.02519, 1.0, 0.855, 0.5711, 0.02519, 1.0, 0.855, 0.5711, 0.02519, 1.0, 0.855, 0.5711, 0.02519, 1.0, 0.855, 0.5711, 0.02519, 1.0, 0.855, 0.5711, 0.02519, 1.0, 0.855, 0.5711, 0.02519, 1.0, 0.855, 0.5711, 0.02519, 1.0, 0.855, 0.5711, 0.02519, 1.0, 0.855, 0.5711, 0.02519, 1.0, 0.855, 0.5711, 0.02519, 1.0, 0.855, 0.5711, 0.02519, 1.0, 0.855, 0.5711, 0.02519, 1.0, 0.855, 0.5711, 0.02519, 1.0, 0.855, 0.5711, 0.02519, 1.0, 0.855, 0.5711, 0.02519, 1.0, 0.855, 0.5711, 0.02519, 1.0, 0.855, 0.5711, 0.02519, 1.0, 0.855, 0.5711, 0.02519, 1.0, 0.855, 0.5711, 0.02519, 1.0, 0.855, 0.5711, 0.02519, 1.0, 0.855, 0.5711, 0.02519, 1.0, 0.855, 0.5711, 0.02519, 1.0, 0.855, 0.5711, 0.02519, 1.0, 0.855, 0.5711, 0.02519, 1.0, 0.855, 0.5711, 0.02519, 1.0, 0.855, 0.5711, 0.02519, 1.0, 0.855, 0.5711, 0.02519, 1.0, 0.855, 0.5711, 0.02519, 1.0, 0.855, 0.5711, 0.02519, 1.0, 0.855, 0.5711, 0.02519, 1.0, 0.855, 0.5711, 0.02519, 1.0, 0.855, 0.5711, 0.02519, 1.0, 0.855, 0.5711, 0.02519, 1.0, 0.855, 0.5711, 0.02519, 1.0, 0.855, 0.5711, 0.02519, 1.0, 0.855, 0.5711, 0.02519, 1.0, 0.855, 0.5711, 0.02519, 1.0, 0.855, 0.5711, 0.02519, 1.0, 0.855, 0.5711, 0.02519, 1.0, 0.855, 0.5711, 0.02519, 1.0, 0.855, 0.5711, 0.02519, 1.0, 0.855, 0.5711, 0.02519, 1.0, 0.855, 0.5711, 0.02519, 1.0, 0.855, 0.5711, 0.02519, 1.0, 0.855, 0.5711, 0.02519, 1.0, 0.855, 0.5711, 0.02519, 1.0, 0.855, 0.5711, 0.02519, 1.0, 0.855, 0.5711, 0.02519, 1.0, 0.855, 0.5711, 0.02519, 1.0, 0.855, 0.5711, 0.02519, 1.0, 0.855, 0.5711, 0.02519, 1.0, 0.855, 0.5711, 0.02519, 1.0, 0.855, 0.5711, 0.02519, 1.0, 0.855, 0.5711, 0.02519, 1.0, 0.855, 0.5711, 0.02519, 1.0, 0.855, 0.5711, 0.02519, 1.0, 0.855, 0.5711, 0.02519, 1.0, 0.855, 0.5711, 0.02519, 1.0, 0.855, 0.5711, 0.02519, 1.0, 0.855, 0.5711, 0.02519, 1.0, 0.855, 0.5711, 0.02519, 1.0, 0.855, 0.5711, 0.02519, 1.0, 0.855, 0.5711, 0.02519, 1.0, 0.855, 0.5711, 0.02519, 1.0, 0.855, 0.5711, 0.02519, 1.0, 0.855, 0.5711, 0.02519, 1.0, 0.855, 0.5711, 0.02519, 1.0, 0.855, 0.5711, 0.02519, 1.0, 0.855, 0.5711, 0.02519, 1.0, 0.855, 0.5711, 0.02519, 1.0, 0.855, 0.5711, 0.02519, 1.0, 0.855, 0.5711, 0.02519, 1.0, 0.855, 0.5711, 0.02519, 1.0, 0.855, 0.5711, 0.02519, 1.0, 0.855, 0.5711, 0.02519, 1.0, 0.855, 0.5711, 0.02519, 1.0, 0.855, 0.5711, 0.02519, 1.0, 0.855, 0.5711, 0.02519, 1.0, 0.855, 0.5711, 0.02519, 1.0, 0.855, 0.5711, 0.02519, 1.0, 0.855, 0.5711, 0.02519, 1.0, 0.855, 0.5711, 0.02519, 1.0, 0.855, 0.5711, 0.02519, 1.0, 0.855, 0.5711, 0.02519, 1.0, 0.855, 0.5711, 0.02519, 1.0, 0.855, 0.5711, 0.02519, 1.0, 0.855, 0.5711, 0.02519, 1.0, 0.855, 0.5711, 0.02519, 1.0, 0.855, 0.5711, 0.02519, 1.0, 0.855, 0.5711, 0.02519, 1.0, 0.855, 0.5711, 0.02519, 1.0, 0.855, 0.5711, 0.02519, 1.0, 0.855, 0.5711, 0.02519, 1.0, 0.855, 0.5711, 0.02519, 1.0, 0.855, 0.5711, 0.02519, 1.0, 0.855, 0.5711, 0.02519, 1.0, 0.855, 0.5711, 0.02519, 1.0, 0.855, 0.5711, 0.02519, 1.0, 0.855, 0.5711, 0.02519, 1.0, 0.855, 0.5711, 0.02519, 1.0, 0.855, 0.5711, 0.02519, 1.0, 0.855, 0.5711, 0.02519, 1.0, 0.855, 0.5711, 0.02519, 1.0, 0.855, 0.5711, 0.02519, 1.0, 0.855, 0.5711, 0.02519, 1.0, 0.855, 0.5711, 0.02519, 1.0, 0.855, 0.5711, 0.02519, 1.0, 0.855, 0.5711, 0.02519, 1.0, 0.855, 0.5711, 0.02519, 1.0, 0.855, 0.5711, 0.02519, 1.0, 0.855, 0.5711, 0.02519, 1.0, 0.855, 0.5711, 0.02519, 1.0, 0.855, 0.5711, 0.02519, 1.0, 0.855, 0.5711, 0.02519, 1.0, 0.855, 0.5711, 0.02519, 1.0, 0.855, 0.5711, 0.02519, 1.0, 0.855, 0.5711, 0.02519, 1.0, 0.855, 0.5711, 0.02519, 1.0, 0.855, 0.5711, 0.02519, 1.0, 0.855, 0.5711, 0.02519, 1.0, 0.855, 0.5711, 0.02519, 1.0, 0.855, 0.5711, 0.02519, 1.0, 0.855, 0.5711, 0.02519, 1.0, 0.855, 0.5711, 0.02519, 1.0, 0.855, 0.5711, 0.02519, 1.0, 0.855, 0.5711, 0.02519, 1.0, 0.855, 0.5711, 0.02519, 1.0, 0.855, 0.5711, 0.02519, 1.0, 0.855, 0.5711, 0.02519, 1.0, 0.855, 0.5711, 0.02519, 1.0, 0.855, 0.5711, 0.02519, 1.0, 0.855, 0.5711, 0.02519, 1.0, 0.855, 0.5711, 0.02519, 1.0, 0.807, 0.07036, 0.06663, 1.0, 0.807, 0.07036, 0.06663, 1.0, 0.807, 0.07036, 0.06663, 1.0, 0.807, 0.07036, 0.06663, 1.0, 0.807, 0.07036, 0.06663, 1.0, 0.807, 0.07036, 0.06663, 1.0, 0.807, 0.07036, 0.06663, 1.0, 0.807, 0.07036, 0.06663, 1.0, 0.807, 0.07036, 0.06663, 1.0, 0.807, 0.07036, 0.06663, 1.0, 0.807, 0.07036, 0.06663, 1.0, 0.807, 0.07036, 0.06663, 1.0, 0.807, 0.07036, 0.06663, 1.0, 0.807, 0.07036, 0.06663, 1.0, 0.807, 0.07036, 0.06663, 1.0, 0.807, 0.07036, 0.06663, 1.0, 0.807, 0.07036, 0.06663, 1.0, 0.807, 0.07036, 0.06663, 1.0, 0.807, 0.07036, 0.06663, 1.0, 0.807, 0.07036, 0.06663, 1.0, 0.807, 0.07036, 0.06663, 1.0, 0.807, 0.07036, 0.06663, 1.0, 0.807, 0.07036, 0.06663, 1.0, 0.807, 0.07036, 0.06663, 1.0, 0.807, 0.07036, 0.06663, 1.0, 0.807, 0.07036, 0.06663, 1.0, 0.807, 0.07036, 0.06663, 1.0, 0.807, 0.07036, 0.06663, 1.0, 0.7991, 0.7991, 0.7991, 1.0, 0.7991, 0.7991, 0.7991, 1.0, 0.7991, 0.7991, 0.7991, 1.0, 0.7991, 0.7991, 0.7991, 1.0, 0.807, 0.07036, 0.06663, 1.0, 0.807, 0.07036, 0.06663, 1.0, 0.807, 0.07036, 0.06663, 1.0, 0.807, 0.07036, 0.06663, 1.0, 0.7991, 0.7991, 0.7991, 1.0, 0.7991, 0.7991, 0.7991, 1.0, 0.7991, 0.7991, 0.7991, 1.0, 0.7991, 0.7991, 0.7991, 1.0, 0.7991, 0.7991, 0.7991, 1.0, 0.7991, 0.7991, 0.7991, 1.0, 0.7991, 0.7991, 0.7991, 1.0, 0.7991, 0.7991, 0.7991, 1.0, 0.7991, 0.7991, 0.7991, 1.0, 0.7991, 0.7991, 0.7991, 1.0, 0.7991, 0.7991, 0.7991, 1.0, 0.7991, 0.7991, 0.7991, 1.0, 0.807, 0.07036, 0.06663, 1.0, 0.807, 0.07036, 0.06663, 1.0, 0.807, 0.07036, 0.06663, 1.0, 0.807, 0.07036, 0.06663, 1.0, 0.807, 0.07036, 0.06663, 1.0, 0.807, 0.07036, 0.06663, 1.0, 0.807, 0.07036, 0.06663, 1.0, 0.807, 0.07036, 0.06663, 1.0, 0.7991, 0.7991, 0.7991, 1.0, 0.7991, 0.7991, 0.7991, 1.0, 0.7991, 0.7991, 0.7991, 1.0, 0.7991, 0.7991, 0.7991, 1.0, 0.7991, 0.7991, 0.7991, 1.0, 0.7991, 0.7991, 0.7991, 1.0, 0.7991, 0.7991, 0.7991, 1.0, 0.7991, 0.7991, 0.7991, 1.0, 0.807, 0.07036, 0.06663, 1.0, 0.807, 0.07036, 0.06663, 1.0, 0.807, 0.07036, 0.06663, 1.0, 0.807, 0.07036, 0.06663, 1.0, 0.7991, 0.7991, 0.7991, 1.0, 0.7991, 0.7991, 0.7991, 1.0, 0.7991, 0.7991, 0.7991, 1.0, 0.7991, 0.7991, 0.7991, 1.0, 0.807, 0.07036, 0.06663, 1.0, 0.807, 0.07036, 0.06663, 1.0, 0.807, 0.07036, 0.06663, 1.0, 0.807, 0.07036, 0.06663, 1.0, 0.7991, 0.7991, 0.7991, 1.0, 0.7991, 0.7991, 0.7991, 1.0, 0.7991, 0.7991, 0.7991, 1.0, 0.7991, 0.7991, 0.7991, 1.0, 0.7991, 0.7991, 0.7991, 1.0, 0.7991, 0.7991, 0.7991, 1.0, 0.7991, 0.7991, 0.7991, 1.0, 0.7991, 0.7991, 0.7991, 1.0, 0.7991, 0.7991, 0.7991, 1.0, 0.7991, 0.7991, 0.7991, 1.0, 0.7991, 0.7991, 0.7991, 1.0, 0.7991, 0.7991, 0.7991, 1.0, 0.7991, 0.7991, 0.7991, 1.0, 0.7991, 0.7991, 0.7991, 1.0, 0.7991, 0.7991, 0.7991, 1.0, 0.7991, 0.7991, 0.7991, 1.0, 0.7991, 0.7991, 0.7991, 1.0, 0.7991, 0.7991, 0.7991, 1.0, 0.7991, 0.7991, 0.7991, 1.0, 0.7991, 0.7991, 0.7991, 1.0, 0.7991, 0.7991, 0.7991, 1.0, 0.7991, 0.7991, 0.7991, 1.0, 0.7991, 0.7991, 0.7991, 1.0, 0.7991, 0.7991, 0.7991, 1.0, 0.7991, 0.7991, 0.7991, 1.0, 0.7991, 0.7991, 0.7991, 1.0, 0.7991, 0.7991, 0.7991, 1.0, 0.7991, 0.7991, 0.7991, 1.0, 0.7991, 0.7991, 0.7991, 1.0, 0.7991, 0.7991, 0.7991, 1.0, 0.7991, 0.7991, 0.7991, 1.0, 0.7991, 0.7991, 0.7991, 1.0, 0.7991, 0.7991, 0.7991, 1.0, 0.7991, 0.7991, 0.7991, 1.0, 0.7991, 0.7991, 0.7991, 1.0, 0.7991, 0.7991, 0.7991, 1.0, 0.7991, 0.7991, 0.7991, 1.0, 0.7991, 0.7991, 0.7991, 1.0, 0.7991, 0.7991, 0.7991, 1.0, 0.7991, 0.7991, 0.7991, 1.0, 0.7991, 0.7991, 0.7991, 1.0, 0.7991, 0.7991, 0.7991, 1.0, 0.7991, 0.7991, 0.7991, 1.0, 0.7991, 0.7991, 0.7991, 1.0, 0.7991, 0.7991, 0.7991, 1.0, 0.7991, 0.7991, 0.7991, 1.0, 0.7991, 0.7991, 0.7991, 1.0, 0.7991, 0.7991, 0.7991, 1.0, 0.7991, 0.7991, 0.7991, 1.0, 0.7991, 0.7991, 0.7991, 1.0, 0.7991, 0.7991, 0.7991, 1.0, 0.7991, 0.7991, 0.7991, 1.0, 0.7991, 0.7991, 0.7991, 1.0, 0.7991, 0.7991, 0.7991, 1.0, 0.7991, 0.7991, 0.7991, 1.0, 0.7991, 0.7991, 0.7991, 1.0, 0.7991, 0.7991, 0.7991, 1.0, 0.7991, 0.7991, 0.7991, 1.0, 0.7991, 0.7991, 0.7991, 1.0, 0.7991, 0.7991, 0.7991, 1.0, 0.7991, 0.7991, 0.7991, 1.0, 0.7991, 0.7991, 0.7991, 1.0, 0.7991, 0.7991, 0.7991, 1.0, 0.7991, 0.7991, 0.7991, 1.0, 0.7991, 0.7991, 0.7991, 1.0, 0.7991, 0.7991, 0.7991, 1.0, 0.7991, 0.7991, 0.7991, 1.0, 0.7991, 0.7991, 0.7991, 1.0, 0.7991, 0.7991, 0.7991, 1.0, 0.7991, 0.7991, 0.7991, 1.0, 0.7991, 0.7991, 0.7991, 1.0, 0.7991, 0.7991, 0.7991, 1.0, 0.807, 0.07036, 0.06663, 1.0, 0.807, 0.07036, 0.06663, 1.0, 0.807, 0.07036, 0.06663, 1.0, 0.807, 0.07036, 0.06663, 1.0, 0.807, 0.07036, 0.06663, 1.0, 0.807, 0.07036, 0.06663, 1.0, 0.807, 0.07036, 0.06663, 1.0, 0.807, 0.07036, 0.06663, 1.0, 0.807, 0.07036, 0.06663, 1.0, 0.807, 0.07036, 0.06663, 1.0, 0.807, 0.07036, 0.06663, 1.0, 0.807, 0.07036, 0.06663, 1.0, 0.807, 0.07036, 0.06663, 1.0, 0.807, 0.07036, 0.06663, 1.0, 0.807, 0.07036, 0.06663, 1.0, 0.807, 0.07036, 0.06663, 1.0, 0.807, 0.07036, 0.06663, 1.0, 0.807, 0.07036, 0.06663, 1.0, 0.807, 0.07036, 0.06663, 1.0, 0.807, 0.07036, 0.06663, 1.0, 0.807, 0.07036, 0.06663, 1.0, 0.807, 0.07036, 0.06663, 1.0, 0.807, 0.07036, 0.06663, 1.0, 0.807, 0.07036, 0.06663, 1.0, 0.807, 0.07036, 0.06663, 1.0, 0.807, 0.07036, 0.06663, 1.0, 0.7991, 0.7991, 0.7991, 1.0, 0.7991, 0.7991, 0.7991, 1.0, 0.7991, 0.7991, 0.7991, 1.0, 0.7991, 0.7991, 0.7991, 1.0, 0.807, 0.07036, 0.06663, 1.0, 0.807, 0.07036, 0.06663, 1.0, 0.807, 0.07036, 0.06663, 1.0, 0.807, 0.07036, 0.06663, 1.0, 0.7991, 0.7991, 0.7991, 1.0, 0.7991, 0.7991, 0.7991, 1.0, 0.7991, 0.7991, 0.7991, 1.0, 0.7991, 0.7991, 0.7991, 1.0, 0.7991, 0.7991, 0.7991, 1.0, 0.7991, 0.7991, 0.7991, 1.0, 0.7991, 0.7991, 0.7991, 1.0, 0.7991, 0.7991, 0.7991, 1.0, 0.807, 0.07036, 0.06663, 1.0, 0.807, 0.07036, 0.06663, 1.0, 0.807, 0.07036, 0.06663, 1.0, 0.807, 0.07036, 0.06663, 1.0, 0.7991, 0.7991, 0.7991, 1.0, 0.7991, 0.7991, 0.7991, 1.0, 0.7991, 0.7991, 0.7991, 1.0, 0.7991, 0.7991, 0.7991, 1.0, 0.807, 0.07036, 0.06663, 1.0, 0.807, 0.07036, 0.06663, 1.0, 0.807, 0.07036, 0.06663, 1.0, 0.807, 0.07036, 0.06663, 1.0, 0.807, 0.07036, 0.06663, 1.0, 0.807, 0.07036, 0.06663, 1.0, 0.807, 0.07036, 0.06663, 1.0, 0.807, 0.07036, 0.06663, 1.0, 0.807, 0.07036, 0.06663, 1.0, 0.807, 0.07036, 0.06663, 1.0, 0.807, 0.07036, 0.06663, 1.0, 0.807, 0.07036, 0.06663, 1.0, 0.807, 0.07036, 0.06663, 1.0, 0.807, 0.07036, 0.06663, 1.0, 0.807, 0.07036, 0.06663, 1.0, 0.807, 0.07036, 0.06663, 1.0, 0.807, 0.07036, 0.06663, 1.0, 0.807, 0.07036, 0.06663, 1.0, 0.807, 0.07036, 0.06663, 1.0, 0.807, 0.07036, 0.06663, 1.0, 0.807, 0.07036, 0.06663, 1.0, 0.807, 0.07036, 0.06663, 1.0, 0.807, 0.07036, 0.06663, 1.0, 0.807, 0.07036, 0.06663, 1.0, 0.807, 0.07036, 0.06663, 1.0, 0.807, 0.07036, 0.06663, 1.0, 0.807, 0.07036, 0.06663, 1.0, 0.807, 0.07036, 0.06663, 1.0, 0.807, 0.07036, 0.06663, 1.0, 0.807, 0.07036, 0.06663, 1.0, 0.807, 0.07036, 0.06663, 1.0, 0.807, 0.07036, 0.06663, 1.0, 0.807, 0.07036, 0.06663, 1.0, 0.807, 0.07036, 0.06663, 1.0, 0.807, 0.07036, 0.06663, 1.0, 0.807, 0.07036, 0.06663, 1.0, 0.807, 0.07036, 0.06663, 1.0, 0.807, 0.07036, 0.06663, 1.0, 0.807, 0.07036, 0.06663, 1.0, 0.807, 0.07036, 0.06663, 1.0, 0.807, 0.07036, 0.06663, 1.0, 0.807, 0.07036, 0.06663, 1.0, 0.807, 0.07036, 0.06663, 1.0, 0.807, 0.07036, 0.06663, 1.0, 0.807, 0.07036, 0.06663, 1.0, 0.807, 0.07036, 0.06663, 1.0, 0.807, 0.07036, 0.06663, 1.0, 0.807, 0.07036, 0.06663, 1.0, 0.807, 0.07036, 0.06663, 1.0, 0.807, 0.07036, 0.06663, 1.0])
me_cube_002.materials.append(mat_material_049)
me_cube_002.materials.append(mat_material_050)
me_cube_002.materials.append(mat_material_051)
me_cube_002.use_remesh_preserve_volume = False
me_cube_002.use_remesh_preserve_attributes = False
me_cube_002.use_mirror_vertex_groups = False
me_cube_002.use_paint_bone_selection = False
me_cube_002.use_paint_mask = True
me_cube_002.update()
arm_armature_001 = bpy.data.armatures.new('Armature.001')  # bones are not reproduced

# ---- objects
ob_camera = bpy.data.objects.new('Camera', cam_camera)
ob_armature = bpy.data.objects.new('Armature', arm_armature_001)
ob_chest_gift = bpy.data.objects.new('Chest_Gift', me_cube_002)

# ---- transforms, parenting, visibility, modifiers, constraints
ob_camera.location = (7.481, -6.508, 5.344)
ob_camera.rotation_euler = (1.109, 0.01082, 0.8149)
ob_camera.lock_rotations_4d = False
ob_camera.empty_display_type = 'ARROWS'
ob_camera.color = (0.0, 0.0, 0.0, 0.0)
ob_camera.display_type = 'WIRE'
ob_camera.lineart.crease_threshold = 0.0
ob_armature.location = (-2e-07, 0.0, -1e-07)
ob_armature.show_in_front = True
ob_armature.lineart.crease_threshold = 0.0
ob_chest_gift.parent = ob_armature
ob_chest_gift.location = (-0.1286, -0.01105, -0.04893)
ob_chest_gift.rotation_euler = (0.0, 0.002826, 1.571)
ob_chest_gift.scale = (0.4939, 0.597, 0.6466)
ob_chest_gift.lineart.crease_threshold = 0.0
_vg = ob_chest_gift.vertex_groups.new(name='Base')
_vg.add([0, 1, 2, 3, 4, 5, 6, 7, 8, 9, 10, 11, 12, 13, 14, 15, 16, 17, 18, 19, 20, 21, 22, 23, 24, 25, 26, 27, 28, 29, 30, 31, 32, 33, 34, 35, 36, 37, 38, 39, 40, 41, 42, 43, 44, 45, 46, 47, 48, 49, 50, 51, 52, 53, 54, 55, 56, 57, 58, 59, 60, 61, 62, 63, 64, 65, 66, 67], 1.0, 'REPLACE')
_vg = ob_chest_gift.vertex_groups.new(name='Top')
_vg.add([68, 69, 70, 71, 72, 73, 74, 75, 76, 77, 78, 79, 80, 81, 82, 83, 84, 85, 86, 87, 88, 89, 90, 91, 92, 93, 94, 95, 96, 97, 98, 99, 100, 101, 102, 103, 104, 105, 106, 107, 108, 109, 110, 111, 112, 113, 114, 115, 116, 117, 118, 119, 120, 121, 122, 123, 124, 125, 126, 127, 128, 129, 130, 131, 132, 133, 134, 135, 136, 137, 138, 139, 140, 141, 142, 143, 144, 145, 146, 147, 148, 149, 150, 151, 152, 153, 154, 155, 156, 157, 158, 159, 160, 161, 162, 163, 164, 165, 166, 167, 168, 169, 170, 171, 172, 173, 174, 175, 176, 177, 178, 179, 180, 181, 182, 183, 184, 185, 186, 187, 188, 189, 190, 191, 192, 193, 194, 195, 196, 197, 198, 199, 200, 201, 202, 203, 204, 205, 206, 207, 208, 209, 210, 211, 212, 213, 214, 215, 216, 217, 218, 219, 220, 221, 222, 223, 224, 225, 226, 227, 228, 229, 230, 231, 232, 233, 234, 235], 1.0, 'REPLACE')
_m = ob_chest_gift.modifiers.new('Armature', 'ARMATURE')
_m.object = ob_armature

# ---- collection membership
col_collection_1.objects.link(ob_camera)
col_collection_1.objects.link(ob_armature)
col_collection_1.objects.link(ob_chest_gift)

# ---- scene / render settings (as saved in the file)
scene.camera = ob_camera
scene.frame_start = 0; scene.frame_end = 20; scene.frame_set(20)
scene.render.engine = 'BLENDER_EEVEE_NEXT'
scene.render.resolution_percentage = 50
scene.render.dither_intensity = 0.0
scene.cycles.use_denoising = False
scene.cycles.samples = 128
scene.cycles.sampling_pattern = 'TABULATED_SOBOL'
scene.cycles.light_sampling_threshold = 0.0
scene.cycles.use_adaptive_sampling = False
scene.cycles.use_light_tree = False
scene.cycles.blur_glossy = 0.0
scene.cycles.sample_clamp_indirect = 0.0
scene.view_settings.view_transform = 'Standard'
bpy.context.view_layer.update()

# ---- added for rendering (the .blend has no usable light): sun
light_auto_sun = bpy.data.lights.new('AutoSun', 'SUN')
light_auto_sun.energy = 3.0
light_auto_sun.angle = 0.0523599
ob_auto_sun = bpy.data.objects.new('AutoSun', light_auto_sun)
scene.collection.objects.link(ob_auto_sun)
ob_auto_sun.rotation_euler = (0.872665, 0.174533, 0.523599)
bpy.context.view_layer.update()
